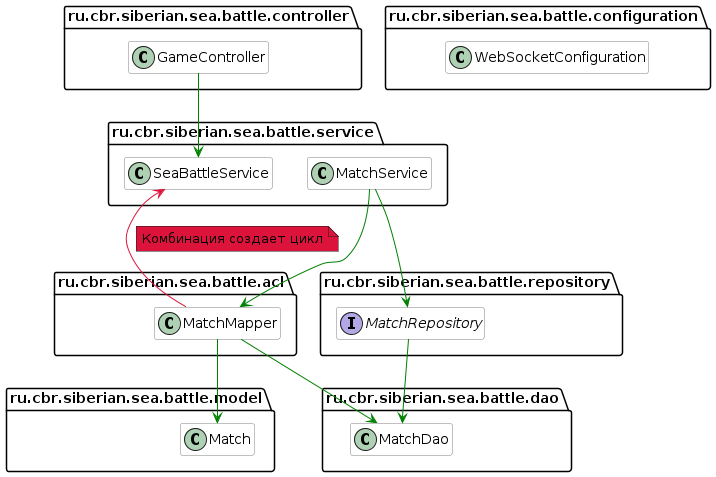

The diagram above was rendered by PlantUML. Its source (embedded in the PNG):
@startuml beFreeOfCyclesTest
hide empty members
set separator none
skinparam componentStyle uml2

skinparam component {
  BorderColor #grey
  BackgroundColor #white
}

skinparam class {
  BorderColor #grey
  BackgroundColor #white
}

package ru.cbr.siberian.sea.battle.acl {
    class MatchMapper
}

package ru.cbr.siberian.sea.battle.configuration {
    class WebSocketConfiguration
}

package ru.cbr.siberian.sea.battle.controller {
    class GameController
}

package ru.cbr.siberian.sea.battle.dao {
    class MatchDao
}

package ru.cbr.siberian.sea.battle.model {
    class Match
}

package ru.cbr.siberian.sea.battle.repository {
    interface MatchRepository
}

package ru.cbr.siberian.sea.battle.service {
    class MatchService
    class SeaBattleService
}

GameController -down-> SeaBattleService #green

MatchService -down-> MatchMapper #green
MatchService -down-> MatchRepository #green
MatchRepository -down-> MatchDao #green
MatchMapper -down-> MatchDao #green
MatchMapper -down-> Match #green
MatchMapper --> SeaBattleService #crimson
note right on link #crimson: Комбинация создает цикл

@enduml